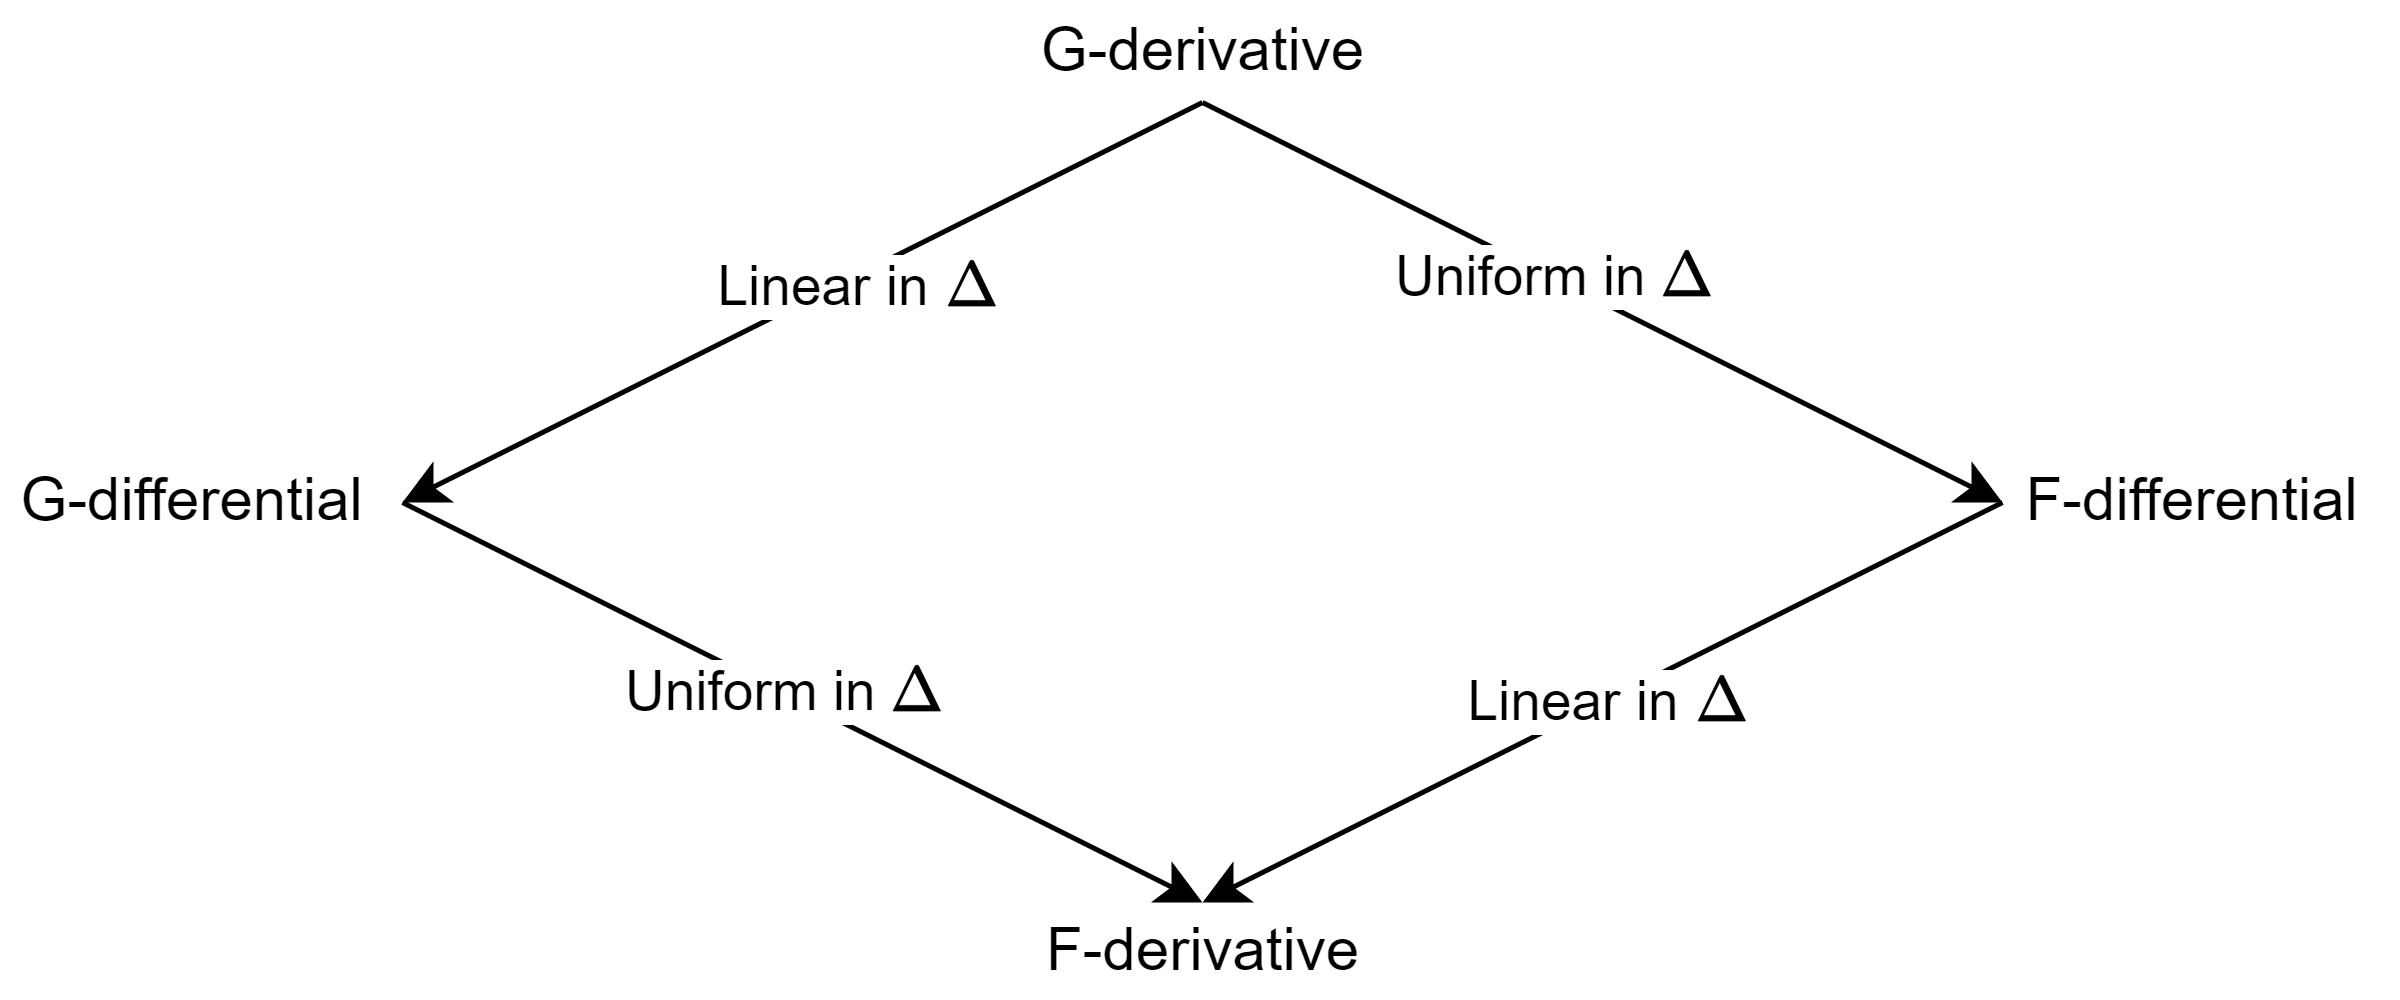

The diagram above was exported from draw.io. Its source (the exported page's mxGraphModel, read from the mxfile embedded in the PNG):
<mxGraphModel dx="683" dy="357" grid="1" gridSize="10" guides="1" tooltips="1" connect="1" arrows="1" fold="1" page="1" pageScale="1" pageWidth="850" pageHeight="1100" math="1" shadow="0">
  <root>
    <mxCell id="0" />
    <mxCell id="1" parent="0" />
    <mxCell id="2FoL6Pv14SoXxk3tbRps-5" value="" style="group" vertex="1" connectable="0" parent="1">
      <mxGeometry x="200" y="40" width="320" height="160" as="geometry" />
    </mxCell>
    <mxCell id="2FoL6Pv14SoXxk3tbRps-1" value="" style="endArrow=classic;html=1;rounded=0;" edge="1" parent="2FoL6Pv14SoXxk3tbRps-5">
      <mxGeometry width="50" height="50" relative="1" as="geometry">
        <mxPoint x="160" as="sourcePoint" />
        <mxPoint y="80" as="targetPoint" />
      </mxGeometry>
    </mxCell>
    <mxCell id="2FoL6Pv14SoXxk3tbRps-10" value="Linear in \(\Delta\)" style="edgeLabel;html=1;align=center;verticalAlign=middle;resizable=0;points=[];" vertex="1" connectable="0" parent="2FoL6Pv14SoXxk3tbRps-1">
      <mxGeometry x="-0.124" y="2" relative="1" as="geometry">
        <mxPoint as="offset" />
      </mxGeometry>
    </mxCell>
    <mxCell id="2FoL6Pv14SoXxk3tbRps-2" value="" style="endArrow=classic;html=1;rounded=0;" edge="1" parent="2FoL6Pv14SoXxk3tbRps-5">
      <mxGeometry width="50" height="50" relative="1" as="geometry">
        <mxPoint x="160" as="sourcePoint" />
        <mxPoint x="320" y="80" as="targetPoint" />
      </mxGeometry>
    </mxCell>
    <mxCell id="2FoL6Pv14SoXxk3tbRps-9" value="Uniform in \(\Delta\)&amp;nbsp;" style="edgeLabel;html=1;align=center;verticalAlign=middle;resizable=0;points=[];" vertex="1" connectable="0" parent="2FoL6Pv14SoXxk3tbRps-2">
      <mxGeometry x="-0.1126" y="1" relative="1" as="geometry">
        <mxPoint as="offset" />
      </mxGeometry>
    </mxCell>
    <mxCell id="2FoL6Pv14SoXxk3tbRps-3" value="" style="endArrow=classic;html=1;rounded=0;" edge="1" parent="2FoL6Pv14SoXxk3tbRps-5">
      <mxGeometry width="50" height="50" relative="1" as="geometry">
        <mxPoint y="80" as="sourcePoint" />
        <mxPoint x="160" y="160" as="targetPoint" />
      </mxGeometry>
    </mxCell>
    <mxCell id="2FoL6Pv14SoXxk3tbRps-12" value="Uniform in \(\Delta\)&amp;nbsp;" style="edgeLabel;html=1;align=center;verticalAlign=middle;resizable=0;points=[];" vertex="1" connectable="0" parent="2FoL6Pv14SoXxk3tbRps-3">
      <mxGeometry x="-0.0293" y="1" relative="1" as="geometry">
        <mxPoint as="offset" />
      </mxGeometry>
    </mxCell>
    <mxCell id="2FoL6Pv14SoXxk3tbRps-4" value="" style="endArrow=classic;html=1;rounded=0;" edge="1" parent="2FoL6Pv14SoXxk3tbRps-5">
      <mxGeometry width="50" height="50" relative="1" as="geometry">
        <mxPoint x="320" y="80" as="sourcePoint" />
        <mxPoint x="160" y="160" as="targetPoint" />
      </mxGeometry>
    </mxCell>
    <mxCell id="2FoL6Pv14SoXxk3tbRps-11" value="Linear in \(\Delta\)" style="edgeLabel;html=1;align=center;verticalAlign=middle;resizable=0;points=[];" vertex="1" connectable="0" parent="2FoL6Pv14SoXxk3tbRps-4">
      <mxGeometry x="-0.0145" relative="1" as="geometry">
        <mxPoint as="offset" />
      </mxGeometry>
    </mxCell>
    <mxCell id="2FoL6Pv14SoXxk3tbRps-6" value="G-derivative" style="text;html=1;strokeColor=none;fillColor=none;align=center;verticalAlign=middle;whiteSpace=wrap;rounded=0;" vertex="1" parent="1">
      <mxGeometry x="302.5" y="20" width="115" height="20" as="geometry" />
    </mxCell>
    <mxCell id="2FoL6Pv14SoXxk3tbRps-7" value="F-derivative" style="text;html=1;strokeColor=none;fillColor=none;align=center;verticalAlign=middle;whiteSpace=wrap;rounded=0;" vertex="1" parent="1">
      <mxGeometry x="307.5" y="200" width="105" height="20" as="geometry" />
    </mxCell>
    <mxCell id="2FoL6Pv14SoXxk3tbRps-8" value="F-differential&amp;nbsp;" style="text;html=1;strokeColor=none;fillColor=none;align=center;verticalAlign=middle;whiteSpace=wrap;rounded=0;" vertex="1" parent="1">
      <mxGeometry x="520" y="110" width="80" height="20" as="geometry" />
    </mxCell>
    <mxCell id="2FoL6Pv14SoXxk3tbRps-13" value="G-differential&amp;nbsp;" style="text;html=1;strokeColor=none;fillColor=none;align=center;verticalAlign=middle;whiteSpace=wrap;rounded=0;" vertex="1" parent="1">
      <mxGeometry x="120" y="110" width="80" height="20" as="geometry" />
    </mxCell>
  </root>
</mxGraphModel>